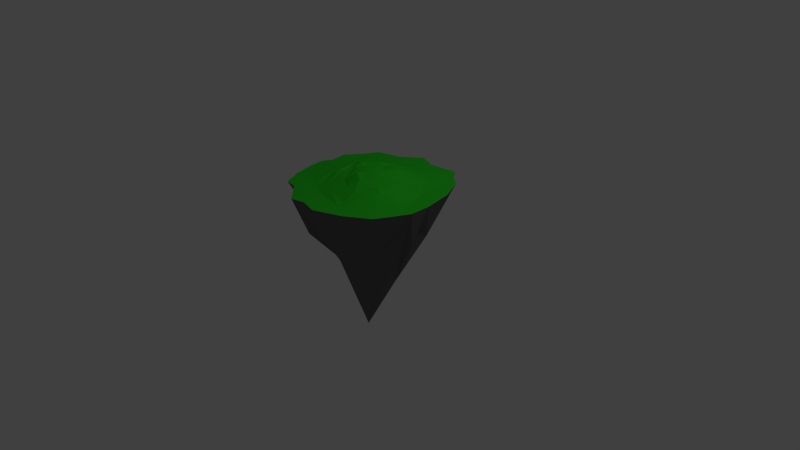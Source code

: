 # Source: F_island_2_c.blend  (saved by Blender 2.76.0; exported with 4.5.12 LTS)
import bpy
from mathutils import Matrix  # noqa: F401  (used for matrix-valued properties, if any)

bpy.ops.wm.read_factory_settings(use_empty=True)
scene = bpy.context.scene
scene.name = 'Scene'

# ---- collections
col_collection_1 = bpy.data.collections.new('Collection 1'); scene.collection.children.link(col_collection_1)

# ---- materials (node trees are filled in below, after node groups)
mat_grass = bpy.data.materials.new('Grass')
mat_grass.alpha_threshold = 0.0
mat_grass.use_transparent_shadow = False
mat_grass.diffuse_color = (0.03725, 0.8, 0.03086, 1.0)
mat_grass.roughness = 0.5
mat_grass.specular_intensity = 0.0
mat_rock = bpy.data.materials.new('Rock')
mat_rock.alpha_threshold = 0.0
mat_rock.use_transparent_shadow = False
mat_rock.diffuse_color = (0.1376, 0.1376, 0.1376, 1.0)
mat_rock.roughness = 0.5
mat_rock.specular_intensity = 0.0

# ---- material node trees

# ---- world
world_world = bpy.data.worlds.new('World'); scene.world = world_world
world_world.color = (0.05088, 0.05088, 0.05088)
world_world.use_sun_shadow = False
world_world.sun_shadow_jitter_overblur = 0.0
world_world.cycles.sampling_method = 'MANUAL'
world_world.cycles.sample_map_resolution = 256

# ---- cameras
cam_camera = bpy.data.cameras.new('Camera')
cam_camera.clip_end = 100.0
cam_camera.lens = 35.0
cam_camera.sensor_width = 32.0
cam_camera.sensor_height = 18.0
cam_camera.ortho_scale = 7.314
cam_camera.dof.focus_distance = 0.0
cam_camera.dof.aperture_fstop = 128.0

# ---- lights
light_lamp = bpy.data.lights.new('Lamp', 'POINT')
light_lamp.transmission_factor = 0.0
light_lamp.cutoff_distance = 30.0
light_lamp.energy = 100.0
light_lamp.shadow_buffer_clip_start = 1.001
light_lamp.shadow_soft_size = 0.1
light_lamp.shadow_maximum_resolution = 0.006
light_lamp.use_absolute_resolution = True
light_lamp.cycles.use_multiple_importance_sampling = False

# ---- meshes
me_cone = bpy.data.meshes.new('Cone')
me_cone.from_pydata([(0.1222, 1.026, -1.003), (0.9621, 0.3561, -0.9992), (0.01001, -0.1127, 1.002), (-0.4657, -0.8752, -1.002), (0.2203, 0.7136, -0.3869), (0.8075, 0.5495, -1.001), (-0.2927, 0.2186, 0.06286), (-0.4372, -0.005183, 0.1837), (0.3207, -0.9959, -1.001), (0.1104, -0.4085, -0.008155), (0.3027, -0.3484, -0.05612), (-0.8867, -0.4744, -1.003), (-0.983, 0.01033, -1.0), (-0.744, 0.7257, -0.9995), (-0.4652, 0.9882, -0.9974), (-0.1879, 0.1819, 0.4169), (-0.6484, 0.3065, -0.3879), (0.8945, -0.4777, -1.0), (-0.7791, -0.6745, -1.003), (0.4368, 0.6737, -0.4039), (0.6961, 0.7461, -1.003), (0.9719, -0.1773, -1.003), (0.7702, -0.717, -1.002), (-0.104, -1.016, -1.003), (-0.9847, -0.2617, -0.9992), (-0.902, 0.4081, -1.0), (0.1159, 0.1537, 0.7017), (-0.5457, 0.917, -1.003), (0.3299, 0.2571, 0.1078), (0.9231, 0.1365, -1.003), (1.001, 0.02856, -0.9978), (0.2332, -0.02223, 0.5316), (0.811, -0.1388, -0.6204), (0.3439, -0.7498, -0.4406), (0.02576, -0.5368, -0.1084), (-0.3195, -0.5927, -0.3791), (-0.4859, -0.3566, -0.2902), (-0.223, -0.1794, 0.641), (-0.803, -0.09752, -0.4607), (-0.7135, 0.05387, -0.5483), (0.5481, 0.783, -1.003), (0.8848, 0.4528, -1.0), (0.005523, 0.9814, -1.002), (0.7518, 0.6478, -1.002), (-0.5054, 0.9526, -1.0), (0.9332, -0.3275, -1.001), (-0.6224, -0.7748, -1.002), (-0.6682, 0.7843, -0.9986), (0.01442, -0.9848, -1.003), (-0.9357, -0.368, -1.001), (0.9618, 0.08269, -1.0), (0.9425, 0.2464, -1.0), (0.9863, -0.07434, -1.0), (-0.5691, 0.8799, -1.0), (0.2612, 0.9231, -1.002), (-0.2882, 0.9624, -0.9994), (-0.823, 0.5669, -0.9999), (-0.9425, 0.2092, -1.0), (-0.9838, -0.1257, -0.9996), (0.8323, -0.5974, -1.001), (-0.8329, -0.5744, -1.003), (-0.2849, -0.9453, -1.002), (0.6848, -0.73, -1.002), (0.3301, -0.1299, -1.101), (0.4601, -0.8694, -1.002), (0.2268, -0.975, -1.002), (0.6221, 0.7646, -1.003), (0.9234, 0.4044, -0.9997), (0.06386, 1.004, -1.002), (0.7796, 0.5987, -1.002), (-0.4853, 0.9704, -0.9987), (0.9139, -0.4026, -1.001), (-0.7007, -0.7247, -1.002), (-0.6303, 0.8136, -0.9981), (-0.04481, -1.0, -1.003), (-0.9602, -0.3148, -1.0), (0.9424, 0.1098, -1.002), (0.9328, 0.1916, -1.001), (0.9935, -0.02289, -0.9991), (-0.5807, 0.8614, -0.9989), (0.1917, 0.9747, -1.003), (-0.3767, 0.9753, -0.9984), (-0.8625, 0.4875, -1.0), (-0.9627, 0.1098, -1.0), (-0.9843, -0.1937, -0.9994), (0.8634, -0.5375, -1.0), (-0.806, -0.6245, -1.003), (-0.1945, -0.9804, -1.003), (0.7275, -0.7235, -1.002), (0.5298, -0.8062, -1.002), (0.2737, -0.9855, -1.002), (0.4741, 0.8015, -1.002), (0.8461, 0.5012, -1.001), (-0.05282, 0.9589, -1.002), (0.7239, 0.697, -1.003), (-0.5256, 0.9348, -1.001), (0.9526, -0.2523, -1.002), (-0.5441, -0.825, -1.002), (-0.7061, 0.755, -0.9991), (0.07366, -0.9695, -1.003), (-0.9112, -0.4212, -1.002), (0.9812, 0.05562, -0.999), (0.9523, 0.3013, -0.9998), (-0.5574, 0.8984, -1.001), (0.3307, 0.8716, -1.002), (-0.1997, 0.9494, -1.0), (-0.7835, 0.6463, -0.9997), (-0.9223, 0.3087, -1.0), (-0.9834, -0.05767, -0.9999), (0.8012, -0.6572, -1.001), (-0.8598, -0.5244, -1.003), (-0.3753, -0.9103, -1.002), (0.6422, -0.7364, -1.002), (0.3365, 0.3229, -1.054), (0.3904, -0.9327, -1.001), (0.1798, -0.9646, -1.002), (0.3735, -0.3374, -1.06), (0.8693, -0.22, -1.01), (-0.2659, 0.1653, -1.212), (0.6591, 0.7554, -1.003), (0.9427, 0.3802, -0.9994), (0.09304, 1.015, -1.002), (0.7935, 0.5741, -1.001), (-0.4752, 0.9793, -0.9981), (0.9042, -0.4401, -1.0), (-0.7399, -0.6996, -1.002), (-0.6114, 0.8282, -0.9979), (-0.07442, -1.008, -1.003), (-0.9724, -0.2883, -0.9996), (0.9327, 0.1233, -1.002), (0.9279, 0.1642, -1.002), (0.9971, 0.002833, -0.9984), (-0.5866, 0.8521, -0.9983), (0.157, 1.0, -1.003), (-0.4209, 0.9818, -0.9979), (-0.8823, 0.4478, -1.0), (-0.9728, 0.06005, -1.0), (-0.9845, -0.2277, -0.9993), (-0.5007, -0.771, -1.001), (0.879, -0.5076, -1.0), (-0.7925, -0.6495, -1.003), (-0.1493, -0.998, -1.003), (0.7488, -0.7203, -1.002), (0.5646, -0.7745, -1.002), (0.2972, -0.9907, -1.001), (0.5111, 0.7923, -1.003), (0.8654, 0.477, -1.0), (-0.02365, 0.9702, -1.002), (0.7378, 0.6724, -1.002), (-0.5155, 0.9437, -1.001), (0.9429, -0.2899, -1.002), (-0.5832, -0.7999, -1.002), (-0.6871, 0.7697, -0.9988), (0.04404, -0.9771, -1.003), (-0.9234, -0.3946, -1.001), (0.9715, 0.06916, -0.9997), (0.9474, 0.2738, -1.0), (0.9827, -0.1001, -1.001), (-0.5632, 0.8892, -1.001), (0.2959, 0.8973, -1.002), (-0.2439, 0.9559, -0.9998), (-0.8032, 0.6066, -0.9998), (-0.9324, 0.259, -1.0), (-0.9836, -0.09167, -0.9998), (0.8168, -0.6273, -1.001), (-0.8463, -0.5494, -1.003), (-0.3301, -0.9278, -1.002), (0.6635, -0.7332, -1.002), (0.4252, -0.901, -1.002), (0.2033, -0.9698, -1.002), (0.4486, -0.5574, -1.005), (0.5132, -0.162, -1.074), (0.2146, -0.08569, -1.181), (0.5851, 0.7738, -1.003), (0.9041, 0.4286, -0.9999), (0.03469, 0.9926, -1.002), (0.7657, 0.6233, -1.002), (-0.4954, 0.9615, -0.9994), (0.9235, -0.365, -1.001), (-0.6616, -0.7497, -1.002), (-0.6492, 0.7989, -0.9984), (-0.01519, -0.9925, -1.003), (-0.9479, -0.3414, -1.0), (0.9521, 0.09623, -1.001), (0.9376, 0.219, -1.001), (0.9899, -0.04861, -0.9998), (-0.5749, 0.8707, -0.9995), (0.2264, 0.9489, -1.002), (-0.3324, 0.9688, -0.9989), (-0.8427, 0.5272, -0.9999), (-0.9526, 0.1595, -1.0), (-0.984, -0.1597, -0.9995), (0.8479, -0.5674, -1.001), (-0.8194, -0.5995, -1.003), (-0.2397, -0.9629, -1.003), (0.7062, -0.7267, -1.002), (0.4949, -0.8378, -1.002), (0.2503, -0.9802, -1.002), (0.4372, 0.8107, -1.002), (0.8268, 0.5254, -1.001), (-0.08199, 0.9477, -1.001), (0.71, 0.7216, -1.003), (-0.5356, 0.9259, -1.002), (0.9623, -0.2148, -1.003), (-0.5049, -0.8501, -1.002), (-0.725, 0.7404, -0.9993), (0.1033, -0.9618, -1.003), (-0.8989, -0.4478, -1.002), (0.991, 0.04209, -0.9984), (0.9572, 0.3287, -0.9995), (0.9738, -0.1635, -1.003), (-0.5515, 0.9077, -1.002), (0.3654, 0.8458, -1.002), (-0.1554, 0.943, -1.001), (-0.7637, 0.686, -0.9996), (-0.9121, 0.3584, -1.0), (-0.9832, -0.02367, -1.0), (0.7857, -0.6871, -1.002), (-0.8732, -0.4994, -1.003), (-0.4205, -0.8927, -1.002), (0.6208, -0.7397, -1.002), (0.3555, -0.9643, -1.001), (0.1564, -0.9593, -1.002), (0.3738, -0.03079, -1.142), (-0.2, -0.1521, -1.209), (-0.5636, -0.2027, -1.081), (-0.02713, 0.6148, -1.035), (-0.1125, 0.9364, -1.001), (-0.5663, 0.8772, -0.9987), (-0.08918, 0.9322, -1.001), (-0.2963, 0.6148, -1.042), (0.9301, 0.1898, -1.001), (-0.3738, -0.4768, -1.086), (-0.272, -0.7567, -1.003), (0.6012, -0.389, -1.018), (-0.05618, -0.4373, -1.116), (-0.1144, 0.2748, -1.2), (-0.07876, 0.1253, -1.2), (0.1706, 0.325, -1.082), (-0.5979, -0.0411, -1.058), (0.9524, 0.3682, -0.9993), (0.1076, 1.021, -1.002), (0.8005, 0.5618, -1.001), (-0.4702, 0.9838, -0.9978), (0.8993, -0.4589, -1.0), (-0.7595, -0.687, -1.002), (-0.6019, 0.8356, -0.9978), (-0.104, -1.016, -1.003), (-0.9786, -0.275, -0.9994), (0.9278, 0.1301, -1.003), (0.9254, 0.1505, -1.003), (1.001, 0.02866, -0.9978), (-0.5895, 0.8475, -0.998), (0.1396, 1.013, -1.003), (-0.443, 0.985, -0.9977), (-0.8921, 0.428, -1.0), (-0.9779, 0.03519, -1.0), (-0.9846, -0.2447, -0.9992), (0.8867, -0.4926, -1.0), (-0.7858, -0.662, -1.003), (0.7595, -0.7187, -1.002), (0.133, -0.954, -1.003), (0.5821, -0.7587, -1.002), (0.3089, -0.9933, -1.001), (0.5296, 0.7877, -1.003), (0.8751, 0.4649, -1.0), (-0.009063, 0.9758, -1.002), (0.7448, 0.6601, -1.002), (-0.5105, 0.9482, -1.0), (0.9381, -0.3087, -1.001), (-0.6028, -0.7874, -1.002), (-0.6777, 0.777, -0.9987), (0.02923, -0.981, -1.003), (-0.9296, -0.3813, -1.001), (0.9667, 0.07592, -1.0), (0.945, 0.2601, -1.0), (0.9845, -0.0872, -1.001), (-0.5661, 0.8846, -1.0), (0.2786, 0.9102, -1.002), (-0.266, 0.9591, -0.9996), (-0.8131, 0.5868, -0.9998), (-0.9374, 0.2341, -1.0), (-0.9837, -0.1087, -0.9997), (0.8246, -0.6123, -1.001), (-0.8396, -0.5619, -1.003), (-0.3075, -0.9366, -1.002), (0.6742, -0.7316, -1.002), (0.3236, 0.05557, -1.158), (0.4427, -0.8852, -1.002), (0.215, -0.9724, -1.002), (-0.2929, -0.1364, -1.225), (0.2195, 0.01807, -1.215), (-0.352, -0.3353, -1.142), (0.6036, 0.7692, -1.003), (0.9138, 0.4165, -0.9998), (0.04928, 0.9982, -1.002), (0.7727, 0.611, -1.002), (-0.4903, 0.966, -0.9991), (0.9187, -0.3838, -1.001), (-0.6812, -0.7372, -1.002), (-0.6398, 0.8063, -0.9983), (-0.03, -0.9963, -1.003), (-0.9541, -0.3281, -1.0), (0.9473, 0.103, -1.001), (0.9917, -0.03575, -0.9994), (-0.5778, 0.866, -0.9992), (0.2091, 0.9618, -1.002), (-0.3545, 0.9721, -0.9986), (-0.5029, 0.4795, -1.025), (-0.8526, 0.5074, -1.0), (-0.9577, 0.1346, -1.0), (-0.9841, -0.1767, -0.9995), (0.8556, -0.5525, -1.001), (-0.8127, -0.612, -1.003), (-0.2171, -0.9717, -1.003), (0.7168, -0.7251, -1.002), (0.2503, -0.497, -1.053), (0.5124, -0.822, -1.002), (0.262, -0.9829, -1.002), (0.4556, 0.8061, -1.002), (0.8365, 0.5133, -1.001), (-0.06741, 0.9533, -1.002), (0.717, 0.7093, -1.003), (-0.5306, 0.9303, -1.002), (0.9574, -0.2336, -1.002), (-0.5245, -0.8375, -1.002), (-0.7155, 0.7477, -0.9992), (0.08846, -0.9656, -1.003), (-0.9051, -0.4345, -1.002), (0.9861, 0.04886, -0.9987), (0.9547, 0.315, -0.9997), (0.9773, -0.1386, -1.002), (-0.5545, 0.9031, -1.002), (0.348, 0.8587, -1.002), (-0.1775, 0.9462, -1.001), (-0.7736, 0.6662, -0.9997), (-0.9172, 0.3336, -1.0), (-0.9833, -0.04067, -0.9999), (0.7935, -0.6722, -1.001), (-0.8665, -0.5119, -1.003), (-0.3979, -0.9015, -1.002), (0.6315, -0.7381, -1.002), (0.373, -0.9485, -1.001), (0.1681, -0.962, -1.002), (-0.08951, -0.1639, -1.221), (-0.499, -0.4062, -1.079), (-0.1295, -0.6257, -1.034), (-0.4862, -0.3026, -1.123), (0.5477, 0.2554, -1.026), (-0.005301, -0.6229, -1.047), (0.1717, -0.6566, -1.011), (0.02607, 0.1182, -1.244), (0.9831, -0.0647, -1.001), (0.3762, -0.1764, -1.129), (0.4031, 0.08489, -1.097), (0.4137, 0.449, -1.005), (0.04612, 0.328, -1.153), (-0.1212, 0.8377, -1.007), (0.6406, 0.76, -1.003), (0.9331, 0.3923, -0.9996), (0.07845, 1.009, -1.002), (0.7866, 0.5864, -1.002), (-0.4803, 0.9749, -0.9984), (0.909, -0.4214, -1.0), (-0.7203, -0.7121, -1.002), (-0.6208, 0.8209, -0.998), (-0.05961, -1.004, -1.003), (-0.9663, -0.3015, -0.9998), (0.9375, 0.1165, -1.002), (0.9303, 0.1779, -1.002), (0.9953, -0.01003, -0.9988), (-0.5837, 0.8568, -0.9986), (0.1743, 0.9876, -1.003), (-0.3988, 0.9785, -0.9981), (-0.5926, 0.8427, -0.9977), (-0.5983, 0.6877, -1.002), (-0.8724, 0.4677, -1.0), (-0.9678, 0.08492, -1.0), (-0.9844, -0.2107, -0.9993), (0.8712, -0.5226, -1.0), (0.4002, 0.82, -1.002), (-0.7993, -0.637, -1.003), (-0.1719, -0.9892, -1.003), (0.7382, -0.7219, -1.002), (0.5472, -0.7904, -1.002), (0.2855, -0.9881, -1.001), (0.4926, 0.7969, -1.003), (0.8558, 0.4891, -1.001), (-0.03823, 0.9646, -1.002), (0.7309, 0.6847, -1.002), (-0.5205, 0.9392, -1.001), (0.9478, -0.2711, -1.002), (-0.5637, -0.8125, -1.002), (-0.6966, 0.7623, -0.999), (0.05885, -0.9733, -1.003), (-0.9173, -0.4079, -1.002), (0.9764, 0.06239, -0.9993), (0.9499, 0.2875, -1.0), (0.9809, -0.1129, -1.001), (-0.5603, 0.8938, -1.001), (0.3133, 0.8844, -1.002), (-0.2218, 0.9527, -1.0), (-0.7934, 0.6265, -0.9997), (-0.9273, 0.2838, -1.0), (-0.9835, -0.07467, -0.9998), (0.809, -0.6422, -1.001), (0.6049, 0.4032, -1.003), (-0.8531, -0.5369, -1.003), (-0.3527, -0.919, -1.002), (0.6528, -0.7348, -1.002), (0.4078, -0.9169, -1.001), (0.1916, -0.9672, -1.002), (0.1265, 0.1101, -1.159), (0.05844, -0.1508, -1.22), (-0.3478, -0.4353, -1.114), (0.5666, 0.7784, -1.003), (0.8944, 0.4407, -1.0), (0.02011, 0.987, -1.002), (0.7587, 0.6356, -1.002), (-0.5004, 0.9571, -0.9997), (0.9284, -0.3462, -1.001), (-0.642, -0.7623, -1.002), (-0.6587, 0.7916, -0.9985), (-0.0003832, -0.9887, -1.003), (-0.9418, -0.3547, -1.001), (0.957, 0.08946, -1.001), (0.9401, 0.2327, -1.001), (0.9881, -0.06147, -1.0), (-0.572, 0.8753, -0.9998), (0.2438, 0.936, -1.002), (-0.3103, 0.9656, -0.9991), (-0.8329, 0.5471, -0.9999), (-0.9475, 0.1844, -1.0), (-0.9839, -0.1427, -0.9996), (0.8401, -0.5824, -1.001), (-0.8262, -0.5869, -1.003), (-0.2623, -0.9541, -1.002), (0.6955, -0.7284, -1.002), (0.2866, -0.2304, -1.146), (0.4775, -0.8536, -1.002), (0.2385, -0.9776, -1.002), (0.4187, 0.8154, -1.002), (0.8171, 0.5375, -1.001), (0.6961, 0.7461, -1.003), (-0.5407, 0.9214, -1.002), (0.9671, -0.196, -1.003), (-0.4853, -0.8626, -1.002), (-0.7345, 0.733, -0.9994), (0.1181, -0.958, -1.003), (-0.8928, -0.4611, -1.002), (0.9596, 0.3424, -0.9994), (-0.5486, 0.9123, -1.002), (0.3828, 0.8329, -1.002), (-0.1333, 0.9397, -1.001), (0.6137, 0.7019, -1.002), (-0.7538, 0.7059, -0.9996), (-0.9071, 0.3833, -1.0), (-0.9831, -0.006674, -1.0), (-0.8578, -0.2936, -1.004), (0.9728, -0.171, -1.003), (0.7779, -0.7021, -1.002), (-0.88, -0.4869, -1.003), (-0.4431, -0.8839, -1.002), (0.6102, -0.7413, -1.002), (0.3381, -0.9801, -1.001), (0.1446, -0.9567, -1.003), (-0.1282, 0.4416, -1.123), (0.5787, -0.03467, -1.07), (-0.6018, -0.452, -1.032), (-0.7556, -0.5762, -1.003), (0.6653, -0.05097, -1.049), (-0.06919, -0.2881, -1.246), (-0.2275, 0.0426, -1.22), (-0.1053, 0.01382, -1.244), (-0.5011, 0.14, -1.065), (-0.491, -0.1609, -1.119), (0.8346, 0.02019, -1.017), (0.2055, 0.1705, -1.166), (0.2335, 0.4389, -1.039), (-0.05479, 0.3756, -1.115), (0.4768, 0.1254, -1.082), (0.3885, 0.2204, -1.084), (0.3418, 0.1607, -1.105), (0.3067, -0.6129, -1.007), (0.4446, -0.009381, -1.119), (0.4167, -0.2938, -1.064), (0.4496, -0.3376, -1.038), (0.6031, -0.7397, -1.002), (-0.465, -0.05688, -1.155), (-0.3224, 0.006963, -1.157), (0.1067, -0.03175, -1.195), (0.09348, -0.3698, -1.13), (-0.1763, -0.3407, -1.201), (0.7039, -0.4867, -1.004), (-0.4282, -0.2704, -1.167), (-0.2395, -0.6474, -1.026), (-0.7023, -0.254, -1.026), (-0.7261, 0.08142, -1.001), (-0.5132, 0.9406, -0.9993), (-0.3861, 0.8712, -1.0), (-0.2505, -0.5009, -1.11), (-0.2432, 0.3791, -1.126), (-0.3612, 0.2437, -1.115)], [], [(14, 15, 227, 453, 213, 334, 105, 401, 160, 279, 55, 430, 188, 307, 81, 373, 134, 254), (12, 16, 25, 456, 215, 336, 107, 403, 162, 281, 57, 432, 190, 310, 83, 377, 136, 256), (261, 34, 23, 247, 127, 366, 74, 301, 181, 423, 48, 272, 153, 394, 99, 327, 206, 448), (17, 10, 22, 460, 217, 338, 109, 405, 164, 283, 59, 434, 192, 312, 85, 379, 139, 258), (0, 4, 380, 452, 212, 333, 104, 400, 159, 278, 54, 429, 187, 306, 80, 372, 133, 253), (4, 26, 28), (5, 28, 1, 240, 120, 359, 67, 294, 174, 416, 41, 265, 146, 387, 92, 320, 199, 442), (21, 459, 210, 331, 352, 398, 157, 276, 52, 427, 185, 304, 78, 370, 131, 251, 30, 32), (21, 32, 17, 244, 124, 363, 71, 298, 178, 420, 45, 269, 150, 391, 96, 324, 203, 445), (487, 33, 8, 464, 221, 342, 114, 410, 168, 288, 64, 439, 196, 317, 89, 384, 143, 262), (10, 2, 9), (9, 2, 34), (34, 2, 35), (3, 36, 18, 245, 125, 364, 72, 299, 179, 421, 46, 270, 151, 392, 97, 325, 204, 446), (3, 35, 36), (7, 15, 16), (16, 15, 6), (0, 26, 4), (15, 2, 26), (13, 6, 15), (13, 15, 374, 246, 126, 365, 73, 300, 180, 422, 47, 271, 152, 393, 98, 326, 205, 447), (7, 2, 15), (12, 39, 16), (39, 7, 16), (38, 7, 12), (37, 2, 7), (24, 37, 7), (24, 7, 38), (11, 36, 24, 248, 128, 367, 75, 302, 182, 424, 49, 273, 154, 395, 100, 328, 207, 449), (36, 37, 24), (18, 36, 11, 461, 218, 339, 110, 407, 165, 284, 60, 435, 193, 313, 86, 381, 140, 259), (35, 2, 37), (36, 35, 37), (23, 34, 35), (8, 33, 9), (8, 34, 261, 465, 222, 343, 115, 411, 169, 289, 65, 440, 197, 318, 90, 385, 144, 263), (8, 9, 34), (33, 10, 9), (10, 31, 2), (32, 31, 10), (17, 32, 10), (32, 30, 31), (29, 31, 30, 251, 208, 329, 101, 396, 155, 274, 50, 425, 183, 303, 76, 368, 129, 249), (1, 31, 29, 250, 130, 369, 77, 231, 184, 426, 51, 275, 156, 397, 102, 330, 209, 450), (28, 26, 31), (26, 2, 31), (1, 28, 31), (19, 4, 28), (380, 19, 20, 443, 119, 358, 66, 293, 173, 415, 40, 264, 145, 386, 91, 319, 198, 441), (227, 26, 0, 241, 121, 360, 68, 295, 175, 417, 42, 266, 147, 388, 93, 321, 200, 229), (15, 26, 227), (380, 4, 19), (20, 28, 5, 242, 122, 361, 69, 296, 176, 418, 43, 267, 148, 389, 94, 322, 201, 443), (20, 19, 28), (22, 10, 487, 463, 220, 341, 112, 409, 167, 286, 62, 437, 195, 315, 88, 383, 142, 260), (487, 10, 33), (23, 35, 3, 462, 219, 340, 111, 408, 166, 285, 61, 436, 194, 314, 87, 382, 141, 247), (24, 38, 12, 457, 216, 337, 108, 404, 163, 282, 58, 433, 191, 311, 84, 378, 137, 257), (12, 7, 39), (25, 16, 13, 455, 214, 335, 106, 402, 161, 280, 56, 431, 189, 309, 82, 376, 135, 255), (16, 6, 13), (27, 15, 14, 243, 123, 362, 70, 297, 177, 419, 44, 268, 149, 390, 95, 323, 202, 444), (27, 451, 211, 332, 103, 399, 158, 277, 53, 428, 186, 305, 79, 371, 132, 252, 374, 15), (14, 254, 374), (227, 229, 357), (25, 255, 375), (12, 256, 458), (380, 441, 454), (11, 449, 458), (29, 249, 352), (1, 450, 240), (5, 231, 454), (18, 259, 245), (22, 260, 460), (8, 263, 464), (64, 170, 439), (65, 289, 170), (59, 487, 434), (62, 286, 487), (48, 138, 272), (61, 285, 138), (63, 438, 172), (46, 469, 270), (60, 284, 469), (45, 420, 487), (41, 231, 265), (51, 426, 231), (50, 274, 352), (49, 424, 458), (40, 415, 454), (57, 281, 497), (56, 280, 375), (53, 277, 228), (55, 279, 499), (42, 417, 229), (68, 360, 229), (105, 334, 227), (103, 332, 228), (106, 335, 375), (107, 336, 497), (469, 468, 138), (66, 358, 454), (75, 367, 458), (101, 329, 352), (77, 369, 231), (92, 231, 320), (345, 232, 233), (71, 363, 487), (110, 339, 458), (97, 469, 325), (344, 491, 471), (118, 472, 489), (356, 412, 351), (118, 489, 474), (111, 340, 138), (99, 138, 327), (112, 341, 487), (85, 487, 379), (171, 234, 170), (115, 343, 170), (89, 170, 384), (114, 170, 410), (90, 318, 170), (109, 487, 405), (88, 315, 487), (74, 138, 301), (87, 314, 138), (231, 476, 406), (72, 469, 299), (86, 313, 469), (96, 391, 117), (67, 231, 294), (102, 397, 231), (76, 303, 352), (100, 395, 458), (91, 386, 454), (83, 310, 497), (82, 309, 375), (79, 305, 228), (81, 307, 499), (93, 388, 229), (147, 266, 229), (188, 430, 499), (186, 428, 228), (189, 431, 375), (190, 432, 497), (145, 264, 454), (154, 273, 458), (183, 425, 352), (156, 275, 231), (174, 231, 416), (150, 269, 487), (193, 435, 469), (179, 469, 421), (348, 476, 470), (238, 477, 356), (482, 287, 477), (226, 478, 356), (226, 356, 479), (194, 436, 138), (181, 138, 423), (195, 437, 487), (164, 487, 283), (481, 480, 354), (482, 481, 354), (197, 440, 170), (168, 170, 288), (143, 170, 262), (222, 465, 170), (350, 483, 261), (350, 316, 483), (316, 353, 483), (485, 484, 486), (484, 480, 171), (486, 116, 485), (139, 487, 258), (220, 463, 487), (206, 138, 448), (219, 462, 138), (474, 489, 488), (489, 290, 488), (308, 474, 497), (237, 490, 473), (237, 351, 490), (412, 291, 490), (472, 473, 344), (472, 344, 224), (224, 492, 290), (235, 349, 492), (348, 467, 480), (204, 469, 446), (218, 461, 458), (124, 244, 487), (345, 347, 232), (199, 231, 442), (130, 250, 231), (208, 251, 352), (128, 248, 458), (119, 443, 454), (215, 456, 497), (214, 455, 375), (230, 357, 226), (211, 451, 498), (213, 453, 227), (121, 241, 229), (175, 295, 229), (160, 401, 499), (158, 399, 228), (161, 402, 375), (162, 403, 497), (469, 458, 496), (173, 293, 454), (182, 302, 458), (155, 396, 352), (146, 231, 387), (468, 496, 345), (178, 298, 487), (231, 406, 380), (165, 407, 458), (151, 469, 392), (438, 316, 491), (466, 479, 236), (230, 501, 308), (166, 408, 138), (153, 138, 394), (167, 409, 487), (192, 487, 312), (63, 353, 316), (169, 411, 170), (196, 170, 317), (221, 170, 342), (144, 385, 170), (217, 487, 338), (142, 383, 487), (127, 138, 366), (141, 382, 138), (125, 469, 364), (140, 381, 469), (203, 324, 117), (120, 231, 359), (209, 330, 231), (129, 368, 352), (207, 328, 458), (198, 319, 454), (136, 377, 458), (135, 376, 375), (132, 371, 228), (134, 373, 374), (200, 321, 229), (321, 93, 229), (374, 373, 499), (373, 81, 499), (371, 79, 228), (376, 82, 375), (458, 377, 497), (377, 83, 497), (319, 91, 454), (328, 100, 458), (368, 76, 352), (330, 102, 231), (359, 231, 67), (324, 96, 117), (381, 86, 469), (364, 469, 72), (355, 113, 478), (229, 355, 226), (355, 478, 226), (382, 87, 138), (366, 138, 74), (383, 88, 487), (338, 487, 109), (385, 90, 170), (342, 170, 114), (317, 170, 89), (411, 115, 170), (438, 63, 316), (223, 484, 353), (486, 171, 170), (312, 487, 85), (409, 112, 487), (394, 138, 99), (408, 111, 138), (308, 501, 502), (479, 356, 236), (501, 466, 236), (502, 501, 118), (501, 236, 118), (413, 172, 491), (172, 438, 491), (413, 491, 344), (392, 469, 97), (407, 110, 458), (298, 71, 487), (468, 345, 233), (345, 225, 347), (496, 225, 345), (414, 500, 495), (500, 346, 495), (387, 231, 92), (396, 101, 352), (302, 75, 458), (293, 66, 454), (469, 496, 468), (403, 107, 497), (402, 106, 375), (230, 375, 499), (399, 103, 228), (401, 105, 499), (295, 68, 229), (229, 306, 187), (229, 80, 306), (229, 429, 54), (229, 187, 429), (229, 253, 133), (229, 241, 253), (241, 0, 253), (229, 372, 80), (229, 133, 372), (229, 333, 212), (229, 104, 333), (229, 452, 380), (229, 212, 452), (229, 278, 159), (229, 54, 278), (229, 400, 104), (229, 159, 400), (499, 105, 227), (498, 390, 149), (498, 95, 390), (498, 268, 44), (498, 149, 268), (498, 444, 202), (498, 451, 444), (451, 27, 444), (498, 323, 95), (498, 202, 323), (498, 362, 123), (498, 70, 362), (374, 498, 123), (374, 243, 14), (374, 123, 243), (498, 419, 177), (498, 44, 419), (498, 297, 70), (498, 177, 297), (230, 499, 357), (357, 229, 226), (308, 375, 230), (375, 393, 152), (375, 98, 393), (375, 271, 47), (375, 152, 271), (375, 447, 205), (375, 13, 447), (375, 326, 98), (375, 205, 326), (375, 365, 126), (375, 73, 365), (374, 375, 246), (375, 126, 246), (375, 422, 180), (375, 47, 422), (375, 300, 73), (375, 180, 300), (455, 13, 375), (357, 499, 227), (456, 25, 497), (454, 389, 148), (454, 94, 389), (454, 267, 43), (454, 148, 267), (454, 443, 201), (454, 322, 94), (454, 201, 322), (454, 361, 122), (454, 69, 361), (454, 242, 5), (454, 122, 242), (454, 418, 176), (454, 43, 418), (454, 296, 69), (454, 176, 296), (458, 311, 191), (458, 84, 311), (458, 433, 58), (458, 191, 433), (458, 257, 137), (458, 248, 257), (248, 24, 257), (458, 378, 84), (458, 137, 378), (458, 337, 216), (458, 108, 337), (458, 457, 12), (458, 216, 457), (458, 282, 163), (458, 58, 282), (458, 404, 108), (458, 163, 404), (138, 3, 469), (352, 304, 185), (352, 78, 304), (352, 427, 52), (352, 185, 427), (352, 251, 131), (352, 370, 78), (352, 131, 370), (210, 352, 331), (352, 276, 157), (352, 52, 276), (352, 157, 398), (231, 250, 29), (442, 231, 5), (495, 346, 233), (233, 261, 138), (494, 292, 414), (414, 232, 494), (232, 414, 495), (244, 17, 487), (461, 11, 458), (446, 469, 3), (467, 234, 171), (467, 171, 480), (380, 406, 355), (406, 348, 355), (348, 480, 355), (492, 346, 500), (492, 349, 346), (290, 492, 292), (492, 500, 292), (491, 350, 349), (491, 316, 350), (235, 491, 349), (235, 471, 491), (350, 261, 233), (349, 350, 233), (349, 233, 346), (290, 489, 224), (489, 472, 224), (237, 236, 351), (236, 356, 351), (473, 472, 237), (472, 236, 237), (490, 291, 172), (291, 63, 172), (351, 412, 490), (473, 413, 344), (473, 490, 413), (490, 172, 413), (375, 308, 497), (375, 497, 25), (502, 118, 474), (488, 290, 475), (290, 292, 475), (474, 239, 497), (474, 488, 239), (488, 475, 239), (462, 3, 138), (448, 138, 261), (117, 352, 21), (352, 459, 21), (493, 117, 487), (258, 487, 17), (170, 493, 487), (170, 483, 486), (353, 484, 485), (116, 353, 485), (486, 484, 171), (353, 116, 483), (483, 170, 261), (465, 261, 170), (262, 170, 487), (288, 170, 64), (440, 65, 170), (482, 354, 223), (354, 484, 223), (287, 482, 223), (287, 223, 63), (354, 480, 484), (283, 487, 59), (437, 62, 487), (476, 29, 352), (476, 352, 117), (423, 138, 48), (436, 61, 138), (226, 479, 466), (230, 226, 466), (356, 478, 238), (477, 291, 412), (477, 287, 291), (287, 63, 291), (356, 477, 412), (117, 493, 470), (476, 117, 470), (421, 469, 46), (435, 60, 469), (269, 45, 487), (496, 497, 225), (225, 497, 239), (475, 292, 494), (239, 475, 494), (225, 239, 347), (239, 494, 347), (416, 231, 41), (275, 51, 231), (425, 50, 352), (273, 49, 458), (264, 40, 454), (432, 57, 497), (431, 56, 375), (374, 228, 498), (428, 53, 228), (430, 55, 499), (266, 42, 229), (388, 147, 229), (307, 188, 499), (305, 186, 228), (309, 189, 375), (310, 190, 497), (386, 145, 454), (395, 154, 458), (303, 183, 352), (397, 156, 231), (294, 231, 174), (117, 391, 487), (391, 150, 487), (313, 193, 469), (299, 469, 179), (406, 476, 348), (478, 477, 238), (478, 113, 477), (113, 482, 477), (314, 194, 138), (301, 138, 181), (315, 195, 487), (405, 487, 164), (355, 480, 481), (113, 481, 482), (113, 355, 481), (318, 197, 170), (410, 170, 168), (384, 170, 143), (343, 222, 170), (116, 486, 483), (234, 493, 170), (379, 487, 139), (341, 220, 487), (210, 459, 352), (327, 138, 206), (340, 219, 138), (308, 502, 474), (118, 236, 472), (344, 492, 224), (344, 471, 492), (471, 235, 492), (348, 470, 467), (467, 470, 234), (470, 493, 234), (325, 469, 204), (339, 218, 458), (363, 124, 487), (468, 233, 138), (347, 494, 232), (233, 232, 495), (320, 231, 199), (369, 130, 231), (329, 208, 352), (367, 128, 458), (358, 119, 454), (336, 215, 497), (458, 497, 496), (335, 214, 375), (374, 499, 375), (228, 332, 498), (332, 211, 498), (334, 213, 227), (360, 121, 229), (417, 175, 229), (279, 160, 499), (277, 158, 228), (280, 161, 375), (281, 162, 497), (415, 173, 454), (424, 182, 458), (274, 155, 352), (426, 184, 231), (265, 231, 146), (292, 500, 414), (420, 178, 487), (454, 231, 380), (469, 284, 458), (284, 165, 458), (270, 469, 151), (230, 466, 501), (285, 166, 138), (272, 138, 153), (286, 167, 487), (434, 487, 192), (63, 223, 353), (289, 169, 170), (439, 170, 196), (464, 170, 221), (464, 263, 170), (263, 144, 170), (460, 487, 217), (460, 260, 487), (260, 142, 487), (247, 138, 127), (247, 141, 138), (380, 355, 229), (231, 29, 476), (245, 469, 125), (245, 259, 469), (259, 140, 469), (21, 445, 117), (445, 203, 117), (240, 231, 120), (240, 450, 231), (450, 209, 231), (249, 129, 352), (449, 207, 458), (441, 198, 454), (256, 136, 458), (255, 135, 375), (374, 252, 228), (252, 132, 228), (254, 134, 374)])
me_cone.polygons.foreach_set('material_index', [1, 1, 1, 1, 1, 1, 1, 1, 1, 1, 1, 1, 1, 1, 1, 1, 1, 1, 1, 1, 1, 1, 1, 1, 1, 1, 1, 1, 1, 1, 1, 1, 1, 1, 1, 1, 1, 1, 1, 1, 1, 1, 1, 1, 1, 1, 1, 1, 1, 1, 1, 1, 1, 1, 1, 1, 1, 1, 1, 1, 1, 1, 1, 0, 0, 0, 0, 0, 0, 0, 0, 0, 0, 0, 0, 0, 0, 0, 0, 0, 0, 0, 0, 0, 0, 0, 0, 0, 0, 0, 0, 0, 0, 0, 0, 0, 0, 0, 0, 0, 0, 0, 0, 0, 0, 0, 0, 0, 0, 0, 0, 0, 0, 0, 0, 0, 0, 0, 0, 0, 0, 0, 0, 0, 0, 0, 0, 0, 0, 0, 0, 0, 0, 0, 0, 0, 0, 0, 0, 0, 0, 0, 0, 0, 0, 0, 0, 0, 0, 0, 0, 0, 0, 0, 0, 0, 0, 0, 0, 0, 0, 0, 0, 0, 0, 0, 0, 0, 0, 0, 0, 0, 0, 0, 0, 0, 0, 0, 0, 0, 0, 0, 0, 0, 0, 0, 0, 0, 0, 0, 0, 0, 0, 0, 0, 0, 0, 0, 0, 0, 0, 0, 0, 0, 0, 0, 0, 0, 0, 0, 0, 0, 0, 0, 0, 0, 0, 0, 0, 0, 0, 0, 0, 0, 0, 0, 0, 0, 0, 0, 0, 0, 0, 0, 0, 0, 0, 0, 0, 0, 0, 0, 0, 0, 0, 0, 0, 0, 0, 0, 0, 0, 0, 0, 0, 0, 0, 0, 0, 0, 0, 0, 0, 0, 0, 0, 0, 0, 0, 0, 0, 0, 0, 0, 0, 0, 0, 0, 0, 0, 0, 0, 0, 0, 0, 0, 0, 0, 0, 0, 0, 0, 0, 0, 0, 0, 0, 0, 0, 0, 0, 0, 0, 0, 0, 0, 0, 0, 0, 0, 0, 0, 0, 0, 0, 0, 0, 0, 0, 0, 0, 0, 0, 0, 0, 0, 0, 0, 0, 0, 0, 0, 0, 0, 0, 0, 0, 0, 0, 0, 0, 0, 0, 0, 0, 0, 0, 0, 0, 0, 0, 0, 0, 0, 0, 0, 0, 0, 0, 0, 0, 0, 0, 0, 0, 0, 0, 0, 0, 0, 0, 0, 0, 0, 0, 0, 0, 0, 0, 0, 0, 0, 0, 0, 0, 0, 0, 0, 0, 0, 0, 0, 0, 0, 0, 0, 0, 0, 0, 0, 0, 0, 0, 0, 0, 0, 0, 0, 0, 0, 0, 0, 0, 0, 0, 0, 0, 0, 0, 0, 0, 0, 0, 0, 0, 0, 0, 0, 0, 0, 0, 0, 0, 0, 0, 0, 0, 0, 0, 0, 0, 0, 0, 0, 0, 0, 0, 0, 0, 0, 0, 0, 0, 0, 0, 0, 0, 0, 0, 0, 0, 0, 0, 0, 0, 0, 0, 0, 0, 0, 0, 0, 0, 0, 0, 0, 0, 0, 0, 0, 0, 0, 0, 0, 0, 0, 0, 0, 0, 0, 0, 0, 0, 0, 0, 0, 0, 0, 0, 0, 0, 0, 0, 0, 0, 0, 0, 0, 0, 0, 0, 0, 0, 0, 0, 0, 0, 0, 0, 0, 0, 0, 0, 0, 0, 0, 0, 0, 0, 0, 0, 0, 0, 0, 0, 0, 0, 0, 0, 0, 0, 0, 0, 0, 0, 0, 0, 0, 0, 0, 0, 0, 0, 0, 0, 0, 0, 0, 0, 0, 0, 0, 0, 0, 0, 0, 0, 0, 0, 0, 0, 0, 0, 0, 0, 0, 0, 0, 0, 0, 0, 0, 0, 0, 0, 0, 0, 0, 0, 0, 0, 0, 0, 0, 0, 0, 0, 0, 0, 0, 0, 0, 0, 0, 0, 0, 0, 0, 0, 0, 0, 0, 0, 0, 0, 0, 0, 0, 0, 0, 0, 0, 0, 0, 0, 0, 0])
me_cone.materials.append(mat_grass)
me_cone.materials.append(mat_rock)
me_cone.use_remesh_preserve_volume = False
me_cone.use_remesh_preserve_attributes = False
me_cone.use_mirror_vertex_groups = False
me_cone.update()

# ---- objects
ob_cone = bpy.data.objects.new('Cone', me_cone)
ob_lamp = bpy.data.objects.new('Lamp', light_lamp)
ob_camera = bpy.data.objects.new('Camera', cam_camera)

# ---- transforms, parenting, visibility, modifiers, constraints
ob_cone.location = (0.0, 0.0, 0.0)
ob_cone.rotation_euler = (0.0, 3.142, 0.0)
ob_cone.lineart.crease_threshold = 0.0
ob_lamp.location = (4.076, 1.005, 5.904)
ob_lamp.rotation_euler = (0.6503, 0.05522, 1.866)
ob_lamp.lock_rotations_4d = False
ob_lamp.empty_display_type = 'ARROWS'
ob_lamp.color = (0.0, 0.0, 0.0, 0.0)
ob_lamp.lineart.crease_threshold = 0.0
ob_camera.location = (7.481, -6.508, 5.344)
ob_camera.rotation_euler = (1.109, 0.01082, 0.8149)
ob_camera.lock_rotations_4d = False
ob_camera.empty_display_type = 'ARROWS'
ob_camera.color = (0.0, 0.0, 0.0, 0.0)
ob_camera.display_type = 'WIRE'
ob_camera.lineart.crease_threshold = 0.0

# ---- collection membership
col_collection_1.objects.link(ob_cone)
col_collection_1.objects.link(ob_lamp)
col_collection_1.objects.link(ob_camera)

# ---- scene / render settings (as saved in the file)
scene.camera = ob_camera
scene.frame_start = 1; scene.frame_end = 250; scene.frame_set(1)
scene.render.engine = 'BLENDER_EEVEE_NEXT'
scene.render.resolution_percentage = 50
scene.render.dither_intensity = 0.0
scene.cycles.use_denoising = False
scene.cycles.samples = 10
scene.cycles.sampling_pattern = 'TABULATED_SOBOL'
scene.cycles.light_sampling_threshold = 0.0
scene.cycles.use_adaptive_sampling = False
scene.cycles.use_light_tree = False
scene.cycles.blur_glossy = 0.0
scene.cycles.pixel_filter_type = 'GAUSSIAN'
scene.cycles.sample_clamp_indirect = 0.0
scene.view_settings.view_transform = 'Standard'
bpy.context.view_layer.update()
